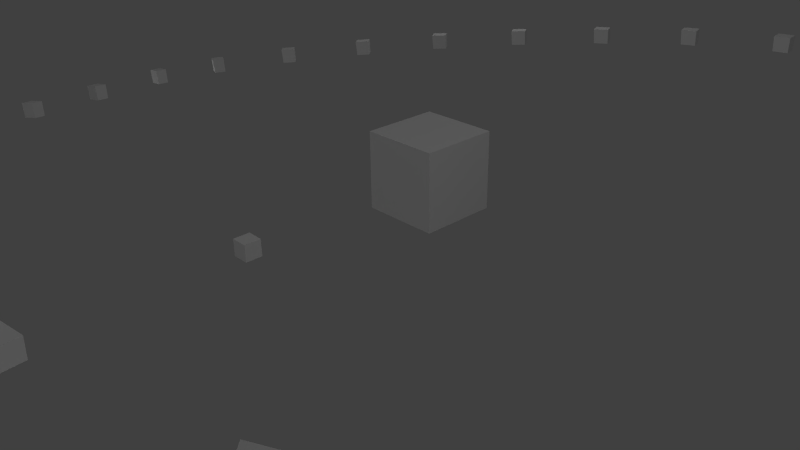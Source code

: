 # Source: SudoPath.blend  (saved by Blender 2.70.0; exported with 4.5.12 LTS)
import bpy
from mathutils import Matrix  # noqa: F401  (used for matrix-valued properties, if any)

bpy.ops.wm.read_factory_settings(use_empty=True)
scene = bpy.context.scene
scene.name = 'Scene'

# ---- collections
col_collection_1 = bpy.data.collections.new('Collection 1'); scene.collection.children.link(col_collection_1)

# ---- materials (node trees are filled in below, after node groups)
mat_material = bpy.data.materials.new('Material')
mat_material.alpha_threshold = 0.0
mat_material.use_transparent_shadow = False
mat_material.roughness = 0.5
mat_material.line_color = (0.0, 0.0, 0.0, 1.0)

# ---- material node trees

# ---- world
world_world = bpy.data.worlds.new('World'); scene.world = world_world
world_world.color = (0.05088, 0.05088, 0.05088)
world_world.use_sun_shadow = False
world_world.sun_shadow_jitter_overblur = 0.0
world_world.cycles.sampling_method = 'MANUAL'
world_world.cycles.sample_map_resolution = 256

# ---- cameras
cam_camera = bpy.data.cameras.new('Camera')
cam_camera.clip_end = 100.0
cam_camera.lens = 35.0
cam_camera.sensor_width = 32.0
cam_camera.sensor_height = 18.0
cam_camera.ortho_scale = 7.314
cam_camera.dof.focus_distance = 0.0
cam_camera.dof.aperture_fstop = 128.0

# ---- lights
light_lamp_004 = bpy.data.lights.new('Lamp.004', 'POINT')
light_lamp_004.transmission_factor = 0.0
light_lamp_004.cutoff_distance = 30.0
light_lamp_004.energy = 100.0
light_lamp_004.shadow_buffer_clip_start = 1.001
light_lamp_004.shadow_soft_size = 0.1
light_lamp_004.shadow_maximum_resolution = 0.006
light_lamp_004.use_absolute_resolution = True
light_lamp_004.cycles.use_multiple_importance_sampling = False
light_lamp_003 = bpy.data.lights.new('Lamp.003', 'POINT')
light_lamp_003.transmission_factor = 0.0
light_lamp_003.cutoff_distance = 30.0
light_lamp_003.energy = 100.0
light_lamp_003.shadow_buffer_clip_start = 1.001
light_lamp_003.shadow_soft_size = 0.1
light_lamp_003.shadow_maximum_resolution = 0.006
light_lamp_003.use_absolute_resolution = True
light_lamp_003.cycles.use_multiple_importance_sampling = False
light_lamp_002 = bpy.data.lights.new('Lamp.002', 'POINT')
light_lamp_002.transmission_factor = 0.0
light_lamp_002.cutoff_distance = 30.0
light_lamp_002.energy = 100.0
light_lamp_002.shadow_buffer_clip_start = 1.001
light_lamp_002.shadow_soft_size = 0.1
light_lamp_002.shadow_maximum_resolution = 0.006
light_lamp_002.use_absolute_resolution = True
light_lamp_002.cycles.use_multiple_importance_sampling = False
light_lamp_001 = bpy.data.lights.new('Lamp.001', 'POINT')
light_lamp_001.transmission_factor = 0.0
light_lamp_001.cutoff_distance = 30.0
light_lamp_001.energy = 100.0
light_lamp_001.shadow_buffer_clip_start = 1.001
light_lamp_001.shadow_soft_size = 0.1
light_lamp_001.shadow_maximum_resolution = 0.006
light_lamp_001.use_absolute_resolution = True
light_lamp_001.cycles.use_multiple_importance_sampling = False
light_lamp = bpy.data.lights.new('Lamp', 'POINT')
light_lamp.transmission_factor = 0.0
light_lamp.cutoff_distance = 30.0
light_lamp.energy = 100.0
light_lamp.shadow_buffer_clip_start = 1.001
light_lamp.shadow_soft_size = 0.1
light_lamp.shadow_maximum_resolution = 0.006
light_lamp.use_absolute_resolution = True
light_lamp.cycles.use_multiple_importance_sampling = False

# ---- meshes
me_cube_166 = bpy.data.meshes.new('Cube.166')
me_cube_166.from_pydata([(-0.124, -0.124, -0.124), (-0.124, 0.124, -0.124), (0.124, 0.124, -0.124), (0.124, -0.124, -0.124), (-0.124, -0.124, 0.124), (-0.124, 0.124, 0.124), (0.124, 0.124, 0.124), (0.124, -0.124, 0.124)], [], [(4, 5, 1, 0), (5, 6, 2, 1), (6, 7, 3, 2), (7, 4, 0, 3), (0, 1, 2, 3), (7, 6, 5, 4)])
me_cube_166.use_remesh_preserve_volume = False
me_cube_166.use_remesh_preserve_attributes = False
me_cube_166.use_mirror_vertex_groups = False
me_cube_166.update()
me_cube_165 = bpy.data.meshes.new('Cube.165')
me_cube_165.from_pydata([(-0.1266, 0.1572, 0.1145), (-0.1794, -0.103, 0.1118), (0.1, -0.1547, 0.1495), (0.1503, 0.106, 0.1522), (-0.09202, 0.153, -0.1488), (-0.1446, -0.1073, -0.1514), (0.1209, -0.1559, -0.1152), (0.1713, 0.1048, -0.1125)], [], [(4, 5, 1, 0), (5, 6, 2, 1), (6, 7, 3, 2), (7, 4, 0, 3), (0, 1, 2, 3), (7, 6, 5, 4)])
me_cube_165.use_remesh_preserve_volume = False
me_cube_165.use_remesh_preserve_attributes = False
me_cube_165.use_mirror_vertex_groups = False
me_cube_165.update()
me_cube_164 = bpy.data.meshes.new('Cube.164')
me_cube_164.from_pydata([(-0.08288, 0.1739, 0.1143), (-0.1902, -0.06905, 0.1054), (0.04969, -0.1685, 0.1489), (0.1512, 0.07683, 0.1572), (-0.04156, 0.1646, -0.1478), (-0.1485, -0.07847, -0.1566), (0.08034, -0.1723, -0.1149), (0.1819, 0.073, -0.1065)], [], [(4, 5, 1, 0), (5, 6, 2, 1), (6, 7, 3, 2), (7, 4, 0, 3), (0, 1, 2, 3), (7, 6, 5, 4)])
me_cube_164.use_remesh_preserve_volume = False
me_cube_164.use_remesh_preserve_attributes = False
me_cube_164.use_mirror_vertex_groups = False
me_cube_164.update()
me_cube_163 = bpy.data.meshes.new('Cube.163')
me_cube_163.from_pydata([(-0.0271, 0.176, 0.1193), (-0.1984, -0.02589, 0.1008), (-0.0095, -0.1695, 0.1434), (0.1549, 0.03834, 0.161), (0.01688, 0.1633, -0.1423), (-0.154, -0.03887, -0.1607), (0.02639, -0.1756, -0.1196), (0.1908, 0.03218, -0.102)], [], [(4, 5, 1, 0), (5, 6, 2, 1), (6, 7, 3, 2), (7, 4, 0, 3), (0, 1, 2, 3), (7, 6, 5, 4)])
me_cube_163.use_remesh_preserve_volume = False
me_cube_163.use_remesh_preserve_attributes = False
me_cube_163.use_mirror_vertex_groups = False
me_cube_163.update()
me_cube_162 = bpy.data.meshes.new('Cube.162')
me_cube_162.from_pydata([(0.03728, 0.1709, 0.1286), (-0.1856, 0.02903, 0.1011), (-0.07414, -0.1639, 0.134), (0.1442, -0.01531, 0.161), (0.07845, 0.1567, -0.1332), (-0.1442, 0.01438, -0.1608), (-0.03718, -0.1702, -0.1289), (0.1812, -0.02169, -0.1019)], [], [(4, 5, 1, 0), (5, 6, 2, 1), (6, 7, 3, 2), (7, 4, 0, 3), (0, 1, 2, 3), (7, 6, 5, 4)])
me_cube_162.use_remesh_preserve_volume = False
me_cube_162.use_remesh_preserve_attributes = False
me_cube_162.use_mirror_vertex_groups = False
me_cube_162.update()
me_cube_161 = bpy.data.meshes.new('Cube.161')
me_cube_161.from_pydata([(0.0663, 0.1496, 0.1341), (-0.1837, 0.06668, 0.1014), (-0.1028, -0.1444, 0.1287), (0.1454, -0.05602, 0.1613), (0.1051, 0.1376, -0.1282), (-0.1447, 0.05427, -0.1609), (-0.06697, -0.148, -0.1344), (0.1813, -0.05967, -0.1018)], [], [(4, 5, 1, 0), (5, 6, 2, 1), (6, 7, 3, 2), (7, 4, 0, 3), (0, 1, 2, 3), (7, 6, 5, 4)])
me_cube_161.use_remesh_preserve_volume = False
me_cube_161.use_remesh_preserve_attributes = False
me_cube_161.use_mirror_vertex_groups = False
me_cube_161.update()
me_cube_160 = bpy.data.meshes.new('Cube.160')
me_cube_160.from_pydata([(0.09603, 0.1338, 0.1405), (-0.1648, 0.09794, 0.1058), (-0.1315, -0.1312, 0.1224), (0.1287, -0.09152, 0.1573), (0.1323, 0.1248, -0.1224), (-0.1285, 0.08861, -0.157), (-0.09627, -0.131, -0.1408), (0.164, -0.09135, -0.1059)], [], [(4, 5, 1, 0), (5, 6, 2, 1), (6, 7, 3, 2), (7, 4, 0, 3), (0, 1, 2, 3), (7, 6, 5, 4)])
me_cube_160.use_remesh_preserve_volume = False
me_cube_160.use_remesh_preserve_attributes = False
me_cube_160.use_mirror_vertex_groups = False
me_cube_160.update()
me_cube_159 = bpy.data.meshes.new('Cube.159')
me_cube_159.from_pydata([(0.1165, 0.09574, 0.1442), (-0.1464, 0.1168, 0.1095), (-0.1507, -0.1002, 0.1189), (0.1125, -0.1116, 0.154), (0.1496, 0.09189, -0.1192), (-0.1134, 0.1122, -0.1539), (-0.1156, -0.09664, -0.1443), (0.1475, -0.1081, -0.1092)], [], [(4, 5, 1, 0), (5, 6, 2, 1), (6, 7, 3, 2), (7, 4, 0, 3), (0, 1, 2, 3), (7, 6, 5, 4)])
me_cube_159.use_remesh_preserve_volume = False
me_cube_159.use_remesh_preserve_attributes = False
me_cube_159.use_mirror_vertex_groups = False
me_cube_159.update()
me_cube_158 = bpy.data.meshes.new('Cube.158')
me_cube_158.from_pydata([(0.1484, 0.03836, 0.1486), (-0.08504, 0.1614, 0.1193), (-0.1844, -0.04383, 0.1143), (0.05348, -0.1578, 0.1445), (0.1801, 0.03525, -0.115), (-0.05361, 0.1578, -0.1443), (-0.1484, -0.03856, -0.1488), (0.08949, -0.1526, -0.1185)], [], [(4, 5, 1, 0), (5, 6, 2, 1), (6, 7, 3, 2), (7, 4, 0, 3), (0, 1, 2, 3), (7, 6, 5, 4)])
me_cube_158.use_remesh_preserve_volume = False
me_cube_158.use_remesh_preserve_attributes = False
me_cube_158.use_mirror_vertex_groups = False
me_cube_158.update()
me_cube_157 = bpy.data.meshes.new('Cube.157')
me_cube_157.from_pydata([(0.1698, 0.01172, 0.1503), (-0.0341, 0.1803, 0.1257), (-0.2023, -0.01278, 0.113), (0.002327, -0.1801, 0.138), (0.1981, 0.008059, -0.1137), (-0.005872, 0.1765, -0.1383), (-0.1663, -0.008192, -0.15), (0.0383, -0.1755, -0.125)], [], [(4, 5, 1, 0), (5, 6, 2, 1), (6, 7, 3, 2), (7, 4, 0, 3), (0, 1, 2, 3), (7, 6, 5, 4)])
me_cube_157.use_remesh_preserve_volume = False
me_cube_157.use_remesh_preserve_attributes = False
me_cube_157.use_mirror_vertex_groups = False
me_cube_157.update()
me_cube_156 = bpy.data.meshes.new('Cube.156')
me_cube_156.from_pydata([(0.1662, -0.004029, 0.1492), (-0.01433, 0.1894, 0.1279), (-0.1971, 0.00459, 0.1144), (-0.01619, -0.1886, 0.136), (0.1928, -0.00864, -0.115), (0.01214, 0.1847, -0.1363), (-0.1622, 0.00788, -0.1489), (0.0187, -0.1853, -0.1273)], [], [(4, 5, 1, 0), (5, 6, 2, 1), (6, 7, 3, 2), (7, 4, 0, 3), (0, 1, 2, 3), (7, 6, 5, 4)])
me_cube_156.use_remesh_preserve_volume = False
me_cube_156.use_remesh_preserve_attributes = False
me_cube_156.use_mirror_vertex_groups = False
me_cube_156.update()
me_cube_155 = bpy.data.meshes.new('Cube.155')
me_cube_155.from_pydata([(0.172, -0.02564, 0.1482), (0.01257, 0.186, 0.1296), (-0.2003, 0.02744, 0.1157), (-0.04132, -0.1844, 0.1344), (0.1957, -0.03073, -0.1163), (0.03614, 0.1808, -0.1348), (-0.1669, 0.02917, -0.1478), (-0.007918, -0.1827, -0.129)], [], [(4, 5, 1, 0), (5, 6, 2, 1), (6, 7, 3, 2), (7, 4, 0, 3), (0, 1, 2, 3), (7, 6, 5, 4)])
me_cube_155.use_remesh_preserve_volume = False
me_cube_155.use_remesh_preserve_attributes = False
me_cube_155.use_mirror_vertex_groups = False
me_cube_155.update()
me_cube_154 = bpy.data.meshes.new('Cube.154')
me_cube_154.from_pydata([(0.1671, -0.03849, 0.1467), (0.02988, 0.1884, 0.1308), (-0.1927, 0.04148, 0.1174), (-0.05584, -0.1855, 0.1335), (0.1877, -0.04432, -0.118), (0.05031, 0.1825, -0.1339), (-0.1617, 0.04152, -0.1463), (-0.02479, -0.1855, -0.1302)], [], [(4, 5, 1, 0), (5, 6, 2, 1), (6, 7, 3, 2), (7, 4, 0, 3), (0, 1, 2, 3), (7, 6, 5, 4)])
me_cube_154.use_remesh_preserve_volume = False
me_cube_154.use_remesh_preserve_attributes = False
me_cube_154.use_mirror_vertex_groups = False
me_cube_154.update()
me_cube_153 = bpy.data.meshes.new('Cube.153')
me_cube_153.from_pydata([(0.1659, -0.06005, 0.1443), (0.05476, 0.1808, 0.1311), (-0.1882, 0.06442, 0.1201), (-0.07684, -0.1762, 0.1336), (0.1825, -0.06697, -0.1206), (0.07124, 0.1738, -0.1339), (-0.1603, 0.06249, -0.144), (-0.04898, -0.1782, -0.1305)], [], [(4, 5, 1, 0), (5, 6, 2, 1), (6, 7, 3, 2), (7, 4, 0, 3), (0, 1, 2, 3), (7, 6, 5, 4)])
me_cube_153.use_remesh_preserve_volume = False
me_cube_153.use_remesh_preserve_attributes = False
me_cube_153.use_mirror_vertex_groups = False
me_cube_153.update()
me_cube_152 = bpy.data.meshes.new('Cube.152')
me_cube_152.from_pydata([(0.161, -0.08549, 0.1409), (0.08226, 0.168, 0.1305), (-0.179, 0.0907, 0.1237), (-0.0986, -0.1622, 0.1346), (0.1721, -0.09264, -0.1243), (0.09317, 0.1608, -0.1347), (-0.1556, 0.08689, -0.1407), (-0.07523, -0.1661, -0.1299)], [], [(4, 5, 1, 0), (5, 6, 2, 1), (6, 7, 3, 2), (7, 4, 0, 3), (0, 1, 2, 3), (7, 6, 5, 4)])
me_cube_152.use_remesh_preserve_volume = False
me_cube_152.use_remesh_preserve_attributes = False
me_cube_152.use_mirror_vertex_groups = False
me_cube_152.update()
me_cube_151 = bpy.data.meshes.new('Cube.151')
me_cube_151.from_pydata([(0.1462, -0.1041, 0.1378), (0.112, 0.159, 0.1302), (-0.1577, 0.1107, 0.1272), (-0.1204, -0.1521, 0.1353), (0.1498, -0.1118, -0.1277), (0.1154, 0.1513, -0.1353), (-0.1413, 0.1049, -0.1378), (-0.104, -0.1579, -0.1297)], [], [(4, 5, 1, 0), (5, 6, 2, 1), (6, 7, 3, 2), (7, 4, 0, 3), (0, 1, 2, 3), (7, 6, 5, 4)])
me_cube_151.use_remesh_preserve_volume = False
me_cube_151.use_remesh_preserve_attributes = False
me_cube_151.use_mirror_vertex_groups = False
me_cube_151.update()
me_cube_150 = bpy.data.meshes.new('Cube.150')
me_cube_150.from_pydata([(0.1253, -0.1438, 0.1313), (0.1494, 0.1206, 0.1257), (-0.1286, 0.1497, 0.1339), (-0.1465, -0.1151, 0.1399), (0.1187, -0.1487, -0.1341), (0.1425, 0.1158, -0.1397), (-0.1215, 0.1431, -0.1315), (-0.1394, -0.1217, -0.1255)], [], [(4, 5, 1, 0), (5, 6, 2, 1), (6, 7, 3, 2), (7, 4, 0, 3), (0, 1, 2, 3), (7, 6, 5, 4)])
me_cube_150.use_remesh_preserve_volume = False
me_cube_150.use_remesh_preserve_attributes = False
me_cube_150.use_mirror_vertex_groups = False
me_cube_150.update()
me_cube_149 = bpy.data.meshes.new('Cube.149')
me_cube_149.from_pydata([(0.08946, -0.1618, 0.1274), (0.183, 0.0869, 0.1216), (-0.08164, 0.1647, 0.1377), (-0.1684, -0.08629, 0.1436), (0.07225, -0.1608, -0.1375), (0.1654, 0.08803, -0.1432), (-0.08658, 0.1601, -0.1278), (-0.1734, -0.09079, -0.1218)], [], [(4, 5, 1, 0), (5, 6, 2, 1), (6, 7, 3, 2), (7, 4, 0, 3), (0, 1, 2, 3), (7, 6, 5, 4)])
me_cube_149.use_remesh_preserve_volume = False
me_cube_149.use_remesh_preserve_attributes = False
me_cube_149.use_mirror_vertex_groups = False
me_cube_149.update()
me_cube_148 = bpy.data.meshes.new('Cube.148')
me_cube_148.from_pydata([(0.02359, -0.1857, 0.1229), (0.1968, 0.01529, 0.1128), (-0.006702, 0.1844, 0.1419), (-0.1697, -0.02498, 0.1514), (-0.003254, -0.176, -0.1411), (0.1695, 0.02542, -0.1511), (-0.02361, 0.1854, -0.1231), (-0.1867, -0.02389, -0.1136)], [], [(4, 5, 1, 0), (5, 6, 2, 1), (6, 7, 3, 2), (7, 4, 0, 3), (0, 1, 2, 3), (7, 6, 5, 4)])
me_cube_148.use_remesh_preserve_volume = False
me_cube_148.use_remesh_preserve_attributes = False
me_cube_148.use_mirror_vertex_groups = False
me_cube_148.update()
me_cube_147 = bpy.data.meshes.new('Cube.147')
me_cube_147.from_pydata([(-0.04092, -0.1861, 0.1225), (0.1916, -0.05847, 0.105), (0.06698, 0.1739, 0.1412), (-0.1611, 0.03864, 0.1581), (-0.07188, -0.1644, -0.1403), (0.1604, -0.03637, -0.1577), (0.04155, 0.184, -0.1229), (-0.1866, 0.04881, -0.106)], [], [(4, 5, 1, 0), (5, 6, 2, 1), (6, 7, 3, 2), (7, 4, 0, 3), (0, 1, 2, 3), (7, 6, 5, 4)])
me_cube_147.use_remesh_preserve_volume = False
me_cube_147.use_remesh_preserve_attributes = False
me_cube_147.use_mirror_vertex_groups = False
me_cube_147.update()
me_cube_146 = bpy.data.meshes.new('Cube.146')
me_cube_146.from_pydata([(-0.07783, -0.1702, 0.1236), (0.1798, -0.1113, 0.09894), (0.1085, 0.1476, 0.139), (-0.1478, 0.08243, 0.1632), (-0.1107, -0.1383, -0.1381), (0.1468, -0.07902, -0.1627), (0.07874, 0.1669, -0.1242), (-0.1776, 0.1018, -0.09993)], [], [(4, 5, 1, 0), (5, 6, 2, 1), (6, 7, 3, 2), (7, 4, 0, 3), (0, 1, 2, 3), (7, 6, 5, 4)])
me_cube_146.use_remesh_preserve_volume = False
me_cube_146.use_remesh_preserve_attributes = False
me_cube_146.use_mirror_vertex_groups = False
me_cube_146.update()
me_cube_145 = bpy.data.meshes.new('Cube.145')
me_cube_145.from_pydata([(-0.1233, -0.1514, 0.124), (0.1404, -0.1556, 0.09221), (0.1542, 0.1182, 0.1374), (-0.1094, 0.1169, 0.1688), (-0.1538, -0.1088, -0.1363), (0.1099, -0.1127, -0.1681), (0.1228, 0.1474, -0.1247), (-0.1408, 0.1462, -0.0933)], [], [(4, 5, 1, 0), (5, 6, 2, 1), (6, 7, 3, 2), (7, 4, 0, 3), (0, 1, 2, 3), (7, 6, 5, 4)])
me_cube_145.use_remesh_preserve_volume = False
me_cube_145.use_remesh_preserve_attributes = False
me_cube_145.use_mirror_vertex_groups = False
me_cube_145.update()
me_cube_144 = bpy.data.meshes.new('Cube.144')
me_cube_144.from_pydata([(-0.1411, -0.1235, 0.1261), (0.1117, -0.1935, 0.08602), (0.1704, 0.07869, 0.1339), (-0.08435, 0.1426, 0.1733), (-0.1678, -0.06901, -0.1326), (0.08509, -0.1386, -0.1726), (0.1404, 0.1197, -0.1268), (-0.1144, 0.1837, -0.08729)], [], [(4, 5, 1, 0), (5, 6, 2, 1), (6, 7, 3, 2), (7, 4, 0, 3), (0, 1, 2, 3), (7, 6, 5, 4)])
me_cube_144.use_remesh_preserve_volume = False
me_cube_144.use_remesh_preserve_attributes = False
me_cube_144.use_mirror_vertex_groups = False
me_cube_144.update()
me_cube_143 = bpy.data.meshes.new('Cube.143')
me_cube_143.from_pydata([(-0.1788, -0.07539, 0.1283), (0.03492, -0.224, 0.07633), (0.201, 0.01702, 0.1296), (-0.01925, 0.1563, 0.1802), (-0.1932, -0.006114, -0.1277), (0.02078, -0.1543, -0.1796), (0.1774, 0.07358, -0.1288), (-0.04288, 0.2129, -0.07819)], [], [(4, 5, 1, 0), (5, 6, 2, 1), (6, 7, 3, 2), (7, 4, 0, 3), (0, 1, 2, 3), (7, 6, 5, 4)])
me_cube_143.use_remesh_preserve_volume = False
me_cube_143.use_remesh_preserve_attributes = False
me_cube_143.use_mirror_vertex_groups = False
me_cube_143.update()
me_cube_142 = bpy.data.meshes.new('Cube.142')
me_cube_142.from_pydata([(-0.1686, -0.005709, 0.1382), (-0.004109, -0.205, 0.07651), (0.1799, -0.064, 0.1176), (0.01544, 0.1352, 0.1795), (-0.1763, 0.06652, -0.1171), (-0.01177, -0.1328, -0.1788), (0.1649, 0.003303, -0.1389), (0.0005462, 0.2025, -0.07697)], [], [(4, 5, 1, 0), (5, 6, 2, 1), (6, 7, 3, 2), (7, 4, 0, 3), (0, 1, 2, 3), (7, 6, 5, 4)])
me_cube_142.use_remesh_preserve_volume = False
me_cube_142.use_remesh_preserve_attributes = False
me_cube_142.use_mirror_vertex_groups = False
me_cube_142.update()
me_cube_141 = bpy.data.meshes.new('Cube.141')
me_cube_141.from_pydata([(-0.1383, 0.009431, 0.1471), (0.04175, -0.1763, 0.08673), (0.1637, -0.06844, 0.1103), (-0.009177, 0.1236, 0.1715), (-0.1664, 0.06578, -0.1105), (0.01355, -0.12, -0.1709), (0.1339, -0.01309, -0.1477), (-0.03896, 0.179, -0.08653)], [], [(4, 5, 1, 0), (5, 6, 2, 1), (6, 7, 3, 2), (7, 4, 0, 3), (0, 1, 2, 3), (7, 6, 5, 4)])
me_cube_141.use_remesh_preserve_volume = False
me_cube_141.use_remesh_preserve_attributes = False
me_cube_141.use_mirror_vertex_groups = False
me_cube_141.update()
me_cube_140 = bpy.data.meshes.new('Cube.140')
me_cube_140.from_pydata([(-0.091, 0.02467, 0.1613), (0.1214, -0.1221, 0.09964), (0.1488, -0.0497, 0.09674), (-0.05759, 0.1061, 0.1577), (-0.1536, 0.04286, -0.09627), (0.05861, -0.1041, -0.1579), (0.08992, -0.02676, -0.1611), (-0.1164, 0.129, -0.1001)], [], [(4, 5, 1, 0), (5, 6, 2, 1), (6, 7, 3, 2), (7, 4, 0, 3), (0, 1, 2, 3), (7, 6, 5, 4)])
me_cube_140.use_remesh_preserve_volume = False
me_cube_140.use_remesh_preserve_attributes = False
me_cube_140.use_mirror_vertex_groups = False
me_cube_140.update()
me_cube_139 = bpy.data.meshes.new('Cube.139')
me_cube_139.from_pydata([(-0.08854, 0.03591, 0.1564), (0.1436, -0.07351, 0.08802), (0.1756, -0.006804, 0.09214), (-0.05386, 0.1087, 0.1593), (-0.1778, 0.0009507, -0.09045), (0.0544, -0.1085, -0.1588), (0.08798, -0.03616, -0.1569), (-0.1415, 0.07941, -0.08972)], [], [(4, 5, 1, 0), (5, 6, 2, 1), (6, 7, 3, 2), (7, 4, 0, 3), (0, 1, 2, 3), (7, 6, 5, 4)])
me_cube_139.use_remesh_preserve_volume = False
me_cube_139.use_remesh_preserve_attributes = False
me_cube_139.use_mirror_vertex_groups = False
me_cube_139.update()
me_cube_138 = bpy.data.meshes.new('Cube.138')
me_cube_138.from_pydata([(-0.2038, -0.03124, 0.2042), (-0.0323, -0.232, 0.175), (0.2912, 0.0718, 0.0426), (0.09931, 0.2506, 0.08238), (-0.2697, -0.05062, -0.05271), (-0.09727, -0.2505, -0.08241), (0.2022, 0.03148, -0.2044), (0.01038, 0.2104, -0.1647)], [], [(4, 5, 1, 0), (5, 6, 2, 1), (6, 7, 3, 2), (7, 4, 0, 3), (0, 1, 2, 3), (7, 6, 5, 4)])
me_cube_138.use_remesh_preserve_volume = False
me_cube_138.use_remesh_preserve_attributes = False
me_cube_138.use_mirror_vertex_groups = False
me_cube_138.update()
me_cube_137 = bpy.data.meshes.new('Cube.137')
me_cube_137.from_pydata([(-0.2074, 0.1005, 0.1399), (-0.1853, -0.1643, 0.1402), (0.2203, -0.09858, 0.125), (0.1887, 0.1653, 0.1249), (-0.2038, 0.1001, -0.1254), (-0.1816, -0.1646, -0.1251), (0.2004, -0.1012, -0.1397), (0.1689, 0.1627, -0.1398)], [], [(4, 5, 1, 0), (5, 6, 2, 1), (6, 7, 3, 2), (7, 4, 0, 3), (0, 1, 2, 3), (7, 6, 5, 4)])
me_cube_137.use_remesh_preserve_volume = False
me_cube_137.use_remesh_preserve_attributes = False
me_cube_137.use_mirror_vertex_groups = False
me_cube_137.update()
me_cube_001 = bpy.data.meshes.new('Cube.001')
me_cube_001.from_pydata([(-0.1554, 0.1354, 0.1216), (-0.1688, -0.1297, 0.1216), (0.1392, -0.135, 0.1434), (0.1535, 0.1302, 0.1436), (-0.1319, 0.1346, -0.1431), (-0.1451, -0.1306, -0.1431), (0.1471, -0.1351, -0.1221), (0.1614, 0.1301, -0.1218)], [], [(4, 5, 1, 0), (5, 6, 2, 1), (6, 7, 3, 2), (7, 4, 0, 3), (0, 1, 2, 3), (7, 6, 5, 4)])
me_cube_001.use_remesh_preserve_volume = False
me_cube_001.use_remesh_preserve_attributes = False
me_cube_001.use_mirror_vertex_groups = False
me_cube_001.update()
me_cube = bpy.data.meshes.new('Cube')
me_cube.from_pydata([(0.625, 0.625, -0.625), (0.625, -0.625, -0.625), (-0.625, -0.625, -0.625), (-0.625, 0.625, -0.625), (0.625, 0.625, 0.625), (0.625, -0.625, 0.625), (-0.625, -0.625, 0.625), (-0.625, 0.625, 0.625)], [], [(0, 1, 2, 3), (4, 7, 6, 5), (0, 4, 5, 1), (1, 5, 6, 2), (2, 6, 7, 3), (4, 0, 3, 7)])
me_cube.materials.append(mat_material)
me_cube.use_remesh_preserve_volume = False
me_cube.use_remesh_preserve_attributes = False
me_cube.use_mirror_vertex_groups = False
me_cube.update()

# ---- curves / text
cu_beziercircle = bpy.data.curves.new('BezierCircle', 'CURVE')
cu_beziercircle.dimensions = '3D'
_sp = cu_beziercircle.splines.new('BEZIER'); _sp.bezier_points.add(3)
_sp.bezier_points.foreach_set('co', [-8.445, 1.795, 0.0, 5.286, 8.928, 1.129, 5.685, 0.0, 0.0, 0.255, -5.685, 0.9106])
_sp.bezier_points.foreach_set('handle_left', [-8.354, -4.908, -0.06612, 0.03408, 11.93, 1.426, 8.335, 1.658, 0.4232, 3.34, -5.538, 0.8337])
_sp.bezier_points.foreach_set('handle_right', [-8.489, 4.979, 0.03141, 8.335, 7.184, 0.9566, 0.9014, -2.993, -0.7639, -4.232, -5.898, 1.022])
for _p, _l, _r in zip(_sp.bezier_points, ['ALIGNED', 'AUTO', 'ALIGNED', 'AUTO'], ['ALIGNED', 'AUTO', 'ALIGNED', 'AUTO']): _p.handle_left_type = _l; _p.handle_right_type = _r
_sp.bezier_points.foreach_set('radius', [5.685, 5.685, 5.685, 5.685])
_sp.order_u = 0
_sp.order_v = 0
_sp.use_cyclic_u = True
cu_beziercircle.use_path = True
cu_beziercircle.use_path_clamp = True
cu_beziercircle.bevel_resolution = 0
cu_beziercircle.fill_mode = 'HALF'

# ---- objects
ob_lamp_004 = bpy.data.objects.new('Lamp.004', light_lamp_004)
ob_lamp_003 = bpy.data.objects.new('Lamp.003', light_lamp_003)
ob_lamp_002 = bpy.data.objects.new('Lamp.002', light_lamp_002)
ob_lamp_001 = bpy.data.objects.new('Lamp.001', light_lamp_001)
ob_enemylook = bpy.data.objects.new('EnemyLook', me_cube_166)
ob_track_029 = bpy.data.objects.new('Track.029', me_cube_165)
ob_track_028 = bpy.data.objects.new('Track.028', me_cube_164)
ob_track_027 = bpy.data.objects.new('Track.027', me_cube_163)
ob_track_026 = bpy.data.objects.new('Track.026', me_cube_162)
ob_track_025 = bpy.data.objects.new('Track.025', me_cube_161)
ob_track_024 = bpy.data.objects.new('Track.024', me_cube_160)
ob_track_023 = bpy.data.objects.new('Track.023', me_cube_159)
ob_track_022 = bpy.data.objects.new('Track.022', me_cube_158)
ob_track_021 = bpy.data.objects.new('Track.021', me_cube_157)
ob_track_020 = bpy.data.objects.new('Track.020', me_cube_156)
ob_track_019 = bpy.data.objects.new('Track.019', me_cube_155)
ob_track_018 = bpy.data.objects.new('Track.018', me_cube_154)
ob_track_017 = bpy.data.objects.new('Track.017', me_cube_153)
ob_track_016 = bpy.data.objects.new('Track.016', me_cube_152)
ob_track_015 = bpy.data.objects.new('Track.015', me_cube_151)
ob_track_014 = bpy.data.objects.new('Track.014', me_cube_150)
ob_track_013 = bpy.data.objects.new('Track.013', me_cube_149)
ob_track_012 = bpy.data.objects.new('Track.012', me_cube_148)
ob_track_011 = bpy.data.objects.new('Track.011', me_cube_147)
ob_track_010 = bpy.data.objects.new('Track.010', me_cube_146)
ob_track_009 = bpy.data.objects.new('Track.009', me_cube_145)
ob_track_008 = bpy.data.objects.new('Track.008', me_cube_144)
ob_track_007 = bpy.data.objects.new('Track.007', me_cube_143)
ob_track_006 = bpy.data.objects.new('Track.006', me_cube_142)
ob_track_005 = bpy.data.objects.new('Track.005', me_cube_141)
ob_track_004 = bpy.data.objects.new('Track.004', me_cube_140)
ob_track_003 = bpy.data.objects.new('Track.003', me_cube_139)
ob_track_002 = bpy.data.objects.new('Track.002', me_cube_138)
ob_track_001 = bpy.data.objects.new('Track.001', me_cube_137)
ob_beziercircle = bpy.data.objects.new('BezierCircle', cu_beziercircle)
ob_track = bpy.data.objects.new('Track', me_cube_001)
ob_enemy = bpy.data.objects.new('Enemy', me_cube)
ob_lamp = bpy.data.objects.new('Lamp', light_lamp)
ob_camera = bpy.data.objects.new('Camera', cam_camera)

# ---- transforms, parenting, visibility, modifiers, constraints
ob_lamp_004.location = (-4.224, -6.465, 5.904)
ob_lamp_004.rotation_euler = (0.6503, 0.05522, 1.866)
ob_lamp_004.lock_rotations_4d = False
ob_lamp_004.empty_display_type = 'ARROWS'
ob_lamp_004.color = (0.0, 0.0, 0.0, 0.0)
ob_lamp_004.lineart.crease_threshold = 0.0
ob_lamp_003.location = (-4.938, 7.897, 5.904)
ob_lamp_003.rotation_euler = (0.6503, 0.05522, 1.866)
ob_lamp_003.lock_rotations_4d = False
ob_lamp_003.empty_display_type = 'ARROWS'
ob_lamp_003.color = (0.0, 0.0, 0.0, 0.0)
ob_lamp_003.lineart.crease_threshold = 0.0
ob_lamp_002.location = (6.856, -5.326, -2.841)
ob_lamp_002.rotation_euler = (0.6503, 0.05522, 1.866)
ob_lamp_002.lock_rotations_4d = False
ob_lamp_002.empty_display_type = 'ARROWS'
ob_lamp_002.color = (0.0, 0.0, 0.0, 0.0)
ob_lamp_002.lineart.crease_threshold = 0.0
ob_lamp_001.location = (-8.683, 1.005, -2.841)
ob_lamp_001.rotation_euler = (0.6503, 0.05522, 1.866)
ob_lamp_001.lock_rotations_4d = False
ob_lamp_001.empty_display_type = 'ARROWS'
ob_lamp_001.color = (0.0, 0.0, 0.0, 0.0)
ob_lamp_001.lineart.crease_threshold = 0.0
ob_enemylook.location = (-1.004, -1.235, 0.1737)
ob_enemylook.lineart.crease_threshold = 0.0
ob_track_029.location = (-3.574, -4.555, 0.9382)
ob_track_029.lineart.crease_threshold = 0.0
ob_track_028.location = (-5.153, -4.09, 0.764)
ob_track_028.lineart.crease_threshold = 0.0
ob_track_027.location = (-6.412, -3.323, 0.5757)
ob_track_027.lineart.crease_threshold = 0.0
ob_track_026.location = (-7.313, -2.311, 0.4167)
ob_track_026.lineart.crease_threshold = 0.0
ob_track_025.location = (-7.87, -1.092, 0.3097)
ob_track_025.lineart.crease_threshold = 0.0
ob_track_024.location = (-8.16, 0.2624, 0.2577)
ob_track_024.lineart.crease_threshold = 0.0
ob_track_023.location = (-8.285, 1.64, 0.2446)
ob_track_023.lineart.crease_threshold = 0.0
ob_track_022.location = (-7.92, 2.805, 0.3117)
ob_track_022.lineart.crease_threshold = 0.0
ob_track_021.location = (-7.107, 4.003, 0.4389)
ob_track_021.lineart.crease_threshold = 0.0
ob_track_020.location = (-6.036, 5.123, 0.5907)
ob_track_020.lineart.crease_threshold = 0.0
ob_track_019.location = (-4.829, 6.146, 0.7483)
ob_track_019.lineart.crease_threshold = 0.0
ob_track_018.location = (-3.503, 7.047, 0.904)
ob_track_018.lineart.crease_threshold = 0.0
ob_track_017.location = (-2.077, 7.806, 1.05)
ob_track_017.lineart.crease_threshold = 0.0
ob_track_016.location = (-0.5706, 8.415, 1.182)
ob_track_016.lineart.crease_threshold = 0.0
ob_track_015.location = (1.029, 8.766, 1.283)
ob_track_015.lineart.crease_threshold = 0.0
ob_track_014.location = (2.672, 8.846, 1.347)
ob_track_014.lineart.crease_threshold = 0.0
ob_track_013.location = (4.281, 8.487, 1.344)
ob_track_013.lineart.crease_threshold = 0.0
ob_track_012.location = (5.674, 7.715, 1.276)
ob_track_012.lineart.crease_threshold = 0.0
ob_track_011.location = (6.659, 6.522, 1.157)
ob_track_011.lineart.crease_threshold = 0.0
ob_track_010.location = (7.214, 5.035, 1.001)
ob_track_010.lineart.crease_threshold = 0.0
ob_track_009.location = (7.373, 3.422, 0.8191)
ob_track_009.lineart.crease_threshold = 0.0
ob_track_008.location = (7.126, 1.787, 0.6143)
ob_track_008.lineart.crease_threshold = 0.0
ob_track_007.location = (6.403, 0.2551, 0.3855)
ob_track_007.lineart.crease_threshold = 0.0
ob_track_006.location = (5.278, -0.8732, 0.1679)
ob_track_006.lineart.crease_threshold = 0.0
ob_track_005.location = (4.305, -1.606, 0.05045)
ob_track_005.lineart.crease_threshold = 0.0
ob_track_004.location = (3.748, -2.202, 0.04424)
ob_track_004.lineart.crease_threshold = 0.0
ob_track_003.location = (3.528, -2.641, 0.1267)
ob_track_003.lineart.crease_threshold = 0.0
ob_track_002.location = (2.831, -3.704, 0.5587)
ob_track_002.lineart.crease_threshold = 0.0
ob_track_001.location = (0.4669, -4.741, 1.068)
ob_track_001.lineart.crease_threshold = 0.0
ob_beziercircle.location = (0.0, 0.0, 0.0)
ob_beziercircle.lineart.crease_threshold = 0.0
ob_track.location = (-1.811, -4.771, 1.057)
ob_track.lineart.crease_threshold = 0.0
ob_enemy.location = (-1.123, 2.134, 0.1968)
ob_enemy.lock_rotations_4d = False
ob_enemy.empty_display_type = 'ARROWS'
ob_enemy.lineart.crease_threshold = 0.0
ob_lamp.location = (4.076, 1.005, 5.904)
ob_lamp.rotation_euler = (0.6503, 0.05522, 1.866)
ob_lamp.lock_rotations_4d = False
ob_lamp.empty_display_type = 'ARROWS'
ob_lamp.color = (0.0, 0.0, 0.0, 0.0)
ob_lamp.lineart.crease_threshold = 0.0
ob_camera.location = (7.481, -6.508, 5.344)
ob_camera.rotation_euler = (1.109, 0.01082, 0.8149)
ob_camera.lock_rotations_4d = False
ob_camera.empty_display_type = 'ARROWS'
ob_camera.color = (0.0, 0.0, 0.0, 0.0)
ob_camera.display_type = 'WIRE'
ob_camera.lineart.crease_threshold = 0.0

# ---- collection membership
col_collection_1.objects.link(ob_lamp_004)
col_collection_1.objects.link(ob_lamp_003)
col_collection_1.objects.link(ob_lamp_002)
col_collection_1.objects.link(ob_lamp_001)
col_collection_1.objects.link(ob_enemylook)
col_collection_1.objects.link(ob_track_029)
col_collection_1.objects.link(ob_track_028)
col_collection_1.objects.link(ob_track_027)
col_collection_1.objects.link(ob_track_026)
col_collection_1.objects.link(ob_track_025)
col_collection_1.objects.link(ob_track_024)
col_collection_1.objects.link(ob_track_023)
col_collection_1.objects.link(ob_track_022)
col_collection_1.objects.link(ob_track_021)
col_collection_1.objects.link(ob_track_020)
col_collection_1.objects.link(ob_track_019)
col_collection_1.objects.link(ob_track_018)
col_collection_1.objects.link(ob_track_017)
col_collection_1.objects.link(ob_track_016)
col_collection_1.objects.link(ob_track_015)
col_collection_1.objects.link(ob_track_014)
col_collection_1.objects.link(ob_track_013)
col_collection_1.objects.link(ob_track_012)
col_collection_1.objects.link(ob_track_011)
col_collection_1.objects.link(ob_track_010)
col_collection_1.objects.link(ob_track_009)
col_collection_1.objects.link(ob_track_008)
col_collection_1.objects.link(ob_track_007)
col_collection_1.objects.link(ob_track_006)
col_collection_1.objects.link(ob_track_005)
col_collection_1.objects.link(ob_track_004)
col_collection_1.objects.link(ob_track_003)
col_collection_1.objects.link(ob_track_002)
col_collection_1.objects.link(ob_track_001)
col_collection_1.objects.link(ob_beziercircle)
col_collection_1.objects.link(ob_track)
col_collection_1.objects.link(ob_enemy)
col_collection_1.objects.link(ob_lamp)
col_collection_1.objects.link(ob_camera)

# ---- scene / render settings (as saved in the file)
scene.camera = ob_camera
scene.frame_start = 1; scene.frame_end = 250; scene.frame_set(1)
scene.render.engine = 'BLENDER_EEVEE_NEXT'
scene.render.resolution_percentage = 50
scene.render.dither_intensity = 0.0
scene.cycles.use_denoising = False
scene.cycles.samples = 10
scene.cycles.sampling_pattern = 'TABULATED_SOBOL'
scene.cycles.light_sampling_threshold = 0.0
scene.cycles.use_adaptive_sampling = False
scene.cycles.use_light_tree = False
scene.cycles.blur_glossy = 0.0
scene.cycles.volume_bounces = 1
scene.cycles.pixel_filter_type = 'GAUSSIAN'
scene.cycles.sample_clamp_indirect = 0.0
scene.view_settings.view_transform = 'Standard'
bpy.context.view_layer.update()
